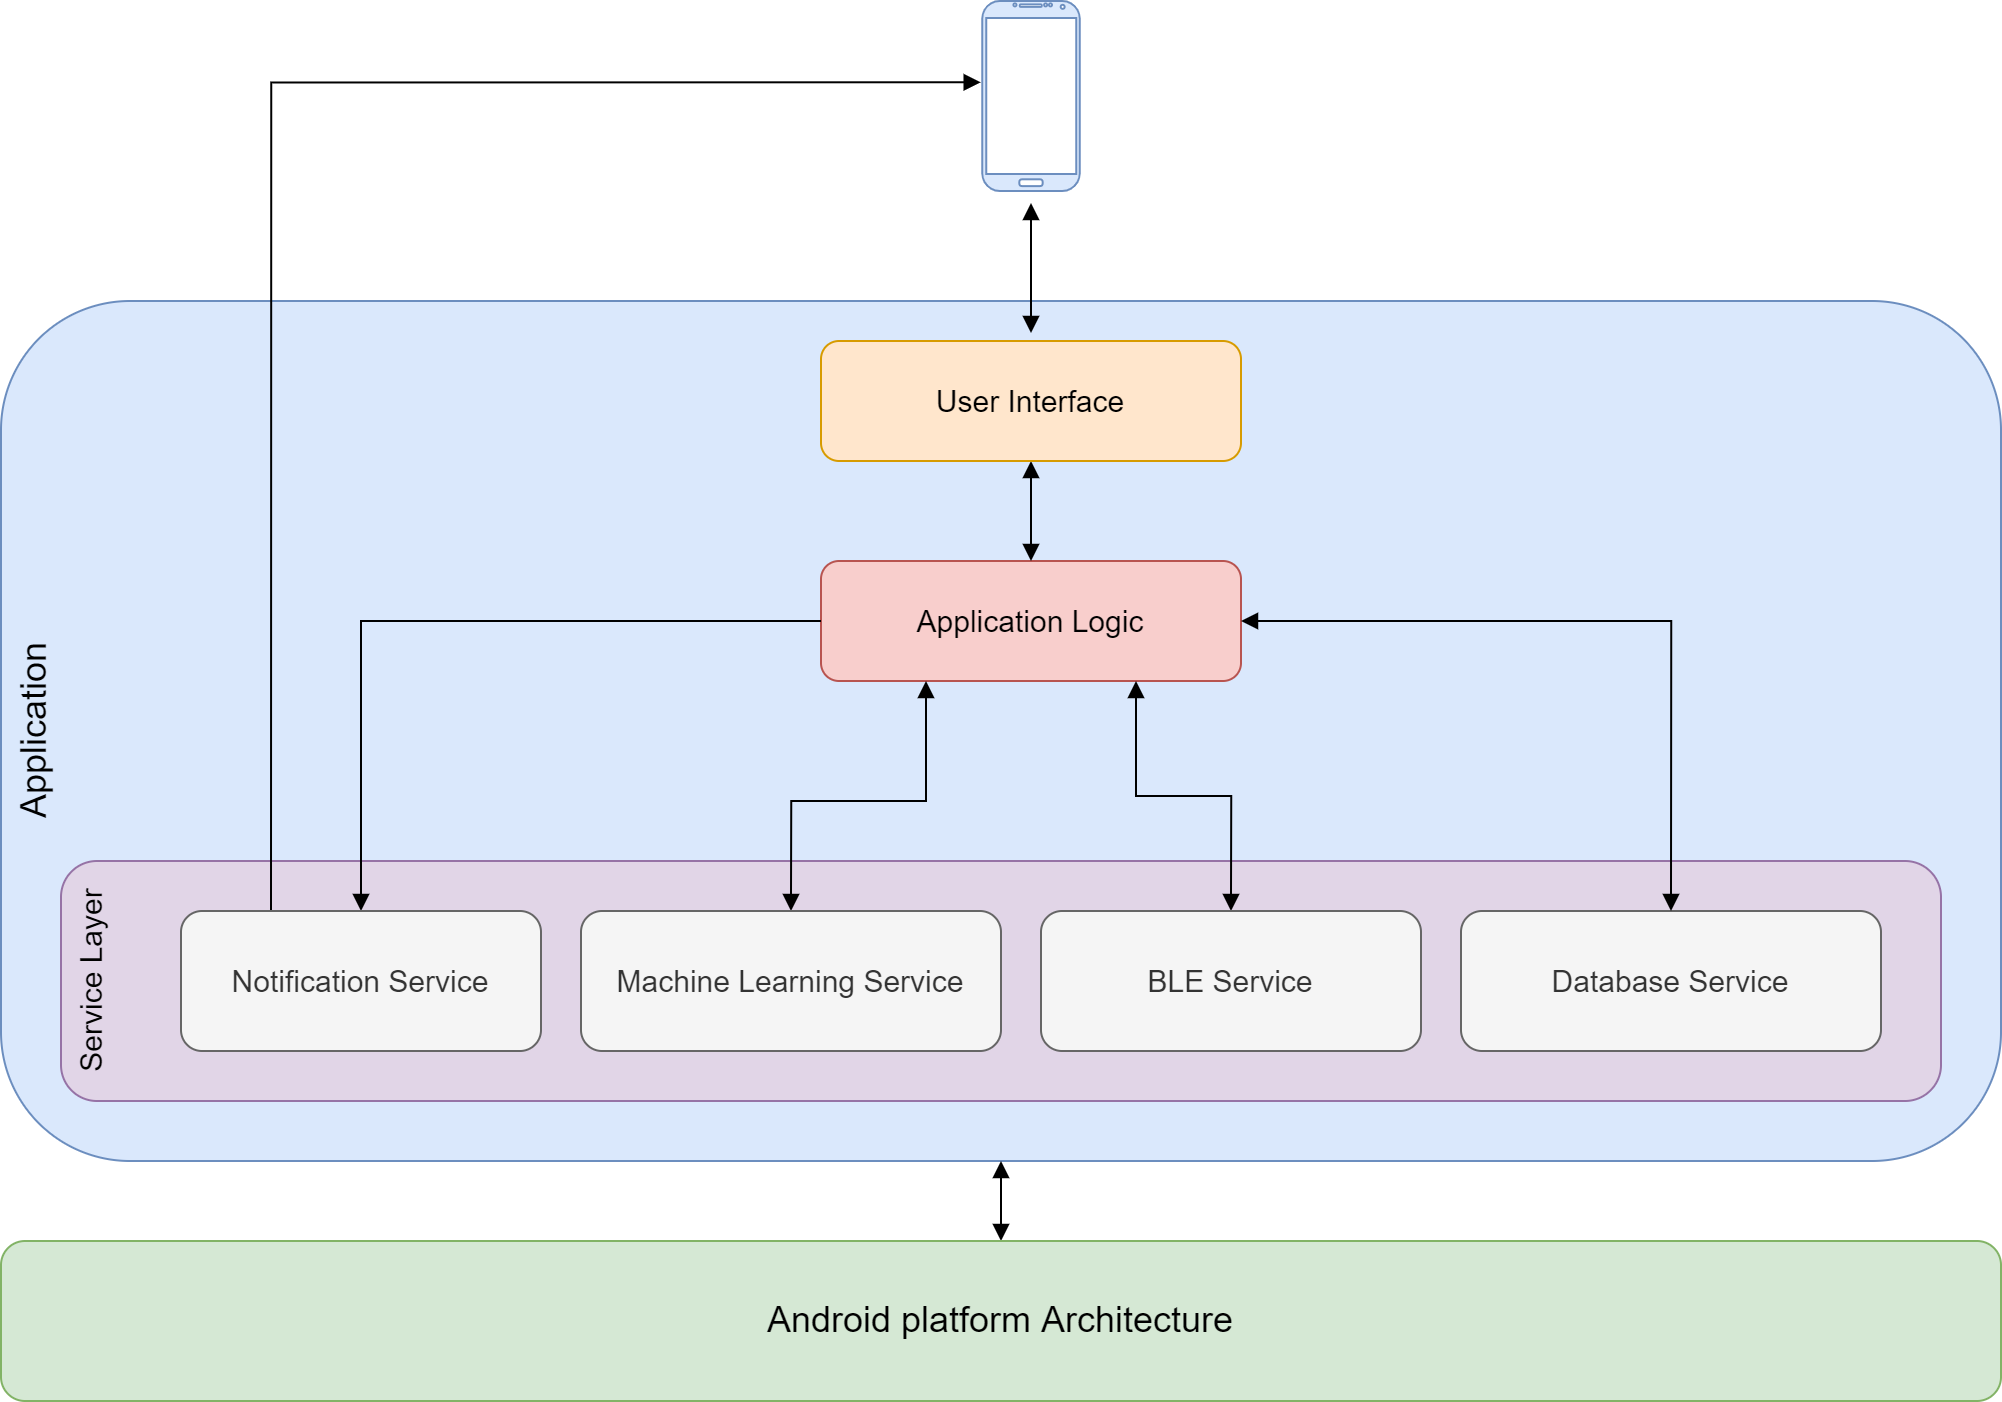

The diagram above was exported from draw.io. Its source (the exported page's mxGraphModel, read from the mxfile embedded in the PNG):
<mxGraphModel dx="2770" dy="1042" grid="1" gridSize="10" guides="1" tooltips="1" connect="1" arrows="1" fold="1" page="1" pageScale="1" pageWidth="850" pageHeight="1100" math="0" shadow="0">
  <root>
    <mxCell id="0" />
    <mxCell id="1" parent="0" />
    <mxCell id="2" value="Application" style="rounded=1;whiteSpace=wrap;html=1;fontSize=18;verticalAlign=top;align=center;horizontal=0;fillColor=#dae8fc;strokeColor=#6c8ebf;fontStyle=0" vertex="1" parent="1">
      <mxGeometry x="-200" y="190" width="1000" height="430" as="geometry" />
    </mxCell>
    <mxCell id="3" value="Service Layer" style="rounded=1;whiteSpace=wrap;html=1;fontSize=15;horizontal=0;align=center;verticalAlign=top;fontStyle=0;fillColor=#e1d5e7;strokeColor=#9673a6;" vertex="1" parent="1">
      <mxGeometry x="-170" y="470" width="940" height="120" as="geometry" />
    </mxCell>
    <mxCell id="4" style="rounded=0;jumpSize=0;orthogonalLoop=1;jettySize=auto;html=1;entryX=0.5;entryY=0;entryDx=0;entryDy=0;fontSize=15;startArrow=block;startFill=1;endArrow=block;endFill=1;sourcePerimeterSpacing=6;targetPerimeterSpacing=4;strokeWidth=1;exitX=0.25;exitY=1;exitDx=0;exitDy=0;edgeStyle=orthogonalEdgeStyle;" edge="1" source="5" target="8" parent="1">
      <mxGeometry relative="1" as="geometry">
        <Array as="points">
          <mxPoint x="263" y="440" />
          <mxPoint x="195" y="440" />
        </Array>
      </mxGeometry>
    </mxCell>
    <mxCell id="5" value="&lt;font style=&quot;font-size: 15px&quot;&gt;Application Logic&lt;/font&gt;" style="rounded=1;whiteSpace=wrap;html=1;fillColor=#f8cecc;strokeColor=#b85450;" vertex="1" parent="1">
      <mxGeometry x="210" y="320" width="210" height="60" as="geometry" />
    </mxCell>
    <mxCell id="6" style="edgeStyle=orthogonalEdgeStyle;rounded=0;jumpSize=0;orthogonalLoop=1;jettySize=auto;html=1;entryX=0.5;entryY=0;entryDx=0;entryDy=0;fontSize=15;startArrow=block;startFill=1;endArrow=block;endFill=1;sourcePerimeterSpacing=6;targetPerimeterSpacing=4;strokeWidth=1;exitX=0.5;exitY=1;exitDx=0;exitDy=0;" edge="1" source="7" target="5" parent="1">
      <mxGeometry relative="1" as="geometry" />
    </mxCell>
    <mxCell id="7" value="&lt;font style=&quot;font-size: 15px&quot;&gt;User Interface&lt;/font&gt;" style="rounded=1;whiteSpace=wrap;html=1;fillColor=#ffe6cc;strokeColor=#d79b00;" vertex="1" parent="1">
      <mxGeometry x="210" y="210" width="210" height="60" as="geometry" />
    </mxCell>
    <mxCell id="8" value="&lt;font style=&quot;font-size: 15px&quot;&gt;Machine Learning Service&lt;/font&gt;" style="rounded=1;whiteSpace=wrap;html=1;fillColor=#f5f5f5;fontColor=#333333;strokeColor=#666666;" vertex="1" parent="1">
      <mxGeometry x="90" y="495" width="210" height="70" as="geometry" />
    </mxCell>
    <mxCell id="9" style="edgeStyle=orthogonalEdgeStyle;rounded=0;jumpSize=0;orthogonalLoop=1;jettySize=auto;html=1;entryX=1;entryY=0.5;entryDx=0;entryDy=0;fontSize=15;startArrow=block;startFill=1;endArrow=block;endFill=1;sourcePerimeterSpacing=6;targetPerimeterSpacing=4;strokeWidth=1;exitX=0.5;exitY=0;exitDx=0;exitDy=0;" edge="1" source="10" target="5" parent="1">
      <mxGeometry relative="1" as="geometry">
        <Array as="points">
          <mxPoint x="635" y="350" />
        </Array>
      </mxGeometry>
    </mxCell>
    <mxCell id="10" value="&lt;font style=&quot;font-size: 15px&quot;&gt;Database Service&lt;/font&gt;" style="rounded=1;whiteSpace=wrap;html=1;fillColor=#f5f5f5;fontColor=#333333;strokeColor=#666666;" vertex="1" parent="1">
      <mxGeometry x="530" y="495" width="210" height="70" as="geometry" />
    </mxCell>
    <mxCell id="11" style="rounded=0;jumpSize=0;orthogonalLoop=1;jettySize=auto;html=1;entryX=0;entryY=0.5;entryDx=0;entryDy=0;fontSize=15;startArrow=block;startFill=1;endArrow=none;endFill=0;sourcePerimeterSpacing=6;targetPerimeterSpacing=4;strokeWidth=1;exitX=0.5;exitY=0;exitDx=0;exitDy=0;edgeStyle=orthogonalEdgeStyle;" edge="1" source="13" target="5" parent="1">
      <mxGeometry relative="1" as="geometry">
        <Array as="points">
          <mxPoint x="-20" y="350" />
        </Array>
      </mxGeometry>
    </mxCell>
    <mxCell id="12" style="edgeStyle=orthogonalEdgeStyle;rounded=0;jumpSize=0;orthogonalLoop=1;jettySize=auto;html=1;exitX=0.25;exitY=0;exitDx=0;exitDy=0;entryX=-0.016;entryY=0.428;entryDx=0;entryDy=0;entryPerimeter=0;fontSize=18;startArrow=none;startFill=0;endArrow=block;endFill=1;sourcePerimeterSpacing=6;targetPerimeterSpacing=4;strokeWidth=1;" edge="1" source="13" target="15" parent="1">
      <mxGeometry relative="1" as="geometry" />
    </mxCell>
    <mxCell id="13" value="&lt;font style=&quot;font-size: 15px&quot;&gt;Notification Service&lt;/font&gt;" style="rounded=1;whiteSpace=wrap;html=1;fillColor=#f5f5f5;fontColor=#333333;strokeColor=#666666;" vertex="1" parent="1">
      <mxGeometry x="-110" y="495" width="180" height="70" as="geometry" />
    </mxCell>
    <mxCell id="14" value="" style="edgeStyle=none;rounded=0;jumpSize=0;orthogonalLoop=1;jettySize=auto;html=1;fontSize=15;startArrow=block;startFill=1;endArrow=block;endFill=1;sourcePerimeterSpacing=6;targetPerimeterSpacing=4;strokeWidth=1;" edge="1" source="15" target="7" parent="1">
      <mxGeometry relative="1" as="geometry">
        <mxPoint x="320" y="146" as="sourcePoint" />
      </mxGeometry>
    </mxCell>
    <mxCell id="15" value="" style="verticalLabelPosition=bottom;verticalAlign=top;html=1;shadow=0;dashed=0;strokeWidth=1;shape=mxgraph.android.phone2;strokeColor=#6c8ebf;rounded=0;fontSize=15;fillColor=#dae8fc;" vertex="1" parent="1">
      <mxGeometry x="290.64" y="40" width="48.72" height="95" as="geometry" />
    </mxCell>
    <mxCell id="16" style="edgeStyle=orthogonalEdgeStyle;rounded=0;jumpSize=0;orthogonalLoop=1;jettySize=auto;html=1;exitX=0.5;exitY=0;exitDx=0;exitDy=0;entryX=0.5;entryY=1;entryDx=0;entryDy=0;fontSize=15;startArrow=block;startFill=1;endArrow=block;endFill=1;sourcePerimeterSpacing=6;targetPerimeterSpacing=4;strokeWidth=1;" edge="1" source="17" target="2" parent="1">
      <mxGeometry relative="1" as="geometry" />
    </mxCell>
    <mxCell id="17" value="Android platform Architecture" style="rounded=1;whiteSpace=wrap;html=1;fontSize=18;horizontal=1;align=center;verticalAlign=middle;fillColor=#d5e8d4;strokeColor=#82b366;fontStyle=0" vertex="1" parent="1">
      <mxGeometry x="-200" y="660" width="1000" height="80" as="geometry" />
    </mxCell>
    <mxCell id="18" style="edgeStyle=orthogonalEdgeStyle;rounded=0;jumpSize=0;orthogonalLoop=1;jettySize=auto;html=1;entryX=0.75;entryY=1;entryDx=0;entryDy=0;fontSize=15;startArrow=block;startFill=1;endArrow=block;endFill=1;sourcePerimeterSpacing=6;targetPerimeterSpacing=4;strokeWidth=1;exitX=0.5;exitY=0;exitDx=0;exitDy=0;" edge="1" source="19" target="5" parent="1">
      <mxGeometry relative="1" as="geometry" />
    </mxCell>
    <mxCell id="19" value="&lt;font style=&quot;font-size: 15px&quot;&gt;BLE Service&lt;/font&gt;" style="rounded=1;whiteSpace=wrap;html=1;fillColor=#f5f5f5;fontColor=#333333;strokeColor=#666666;" vertex="1" parent="1">
      <mxGeometry x="320" y="495" width="190" height="70" as="geometry" />
    </mxCell>
  </root>
</mxGraphModel>